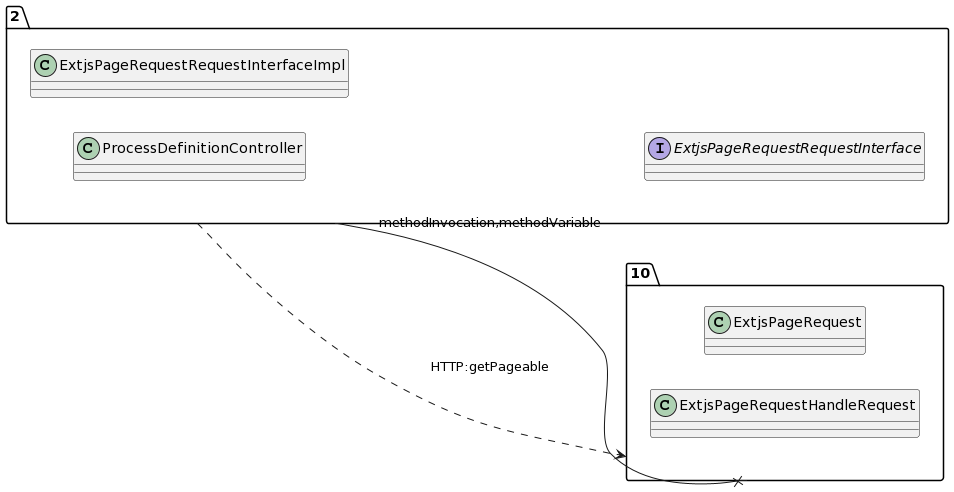

The diagram above was rendered by PlantUML. Its source (embedded in the PNG):
@startuml
allow_mixing
left to right direction
package "2"{
class ProcessDefinitionController
class ExtjsPageRequestRequestInterfaceImpl
interface ExtjsPageRequestRequestInterface

}
package "10"{
class ExtjsPageRequest
class ExtjsPageRequestHandleRequest

}
"2" --x "10":methodInvocation,methodVariable
"2" ..> "10":HTTP:getPageable
@enduml